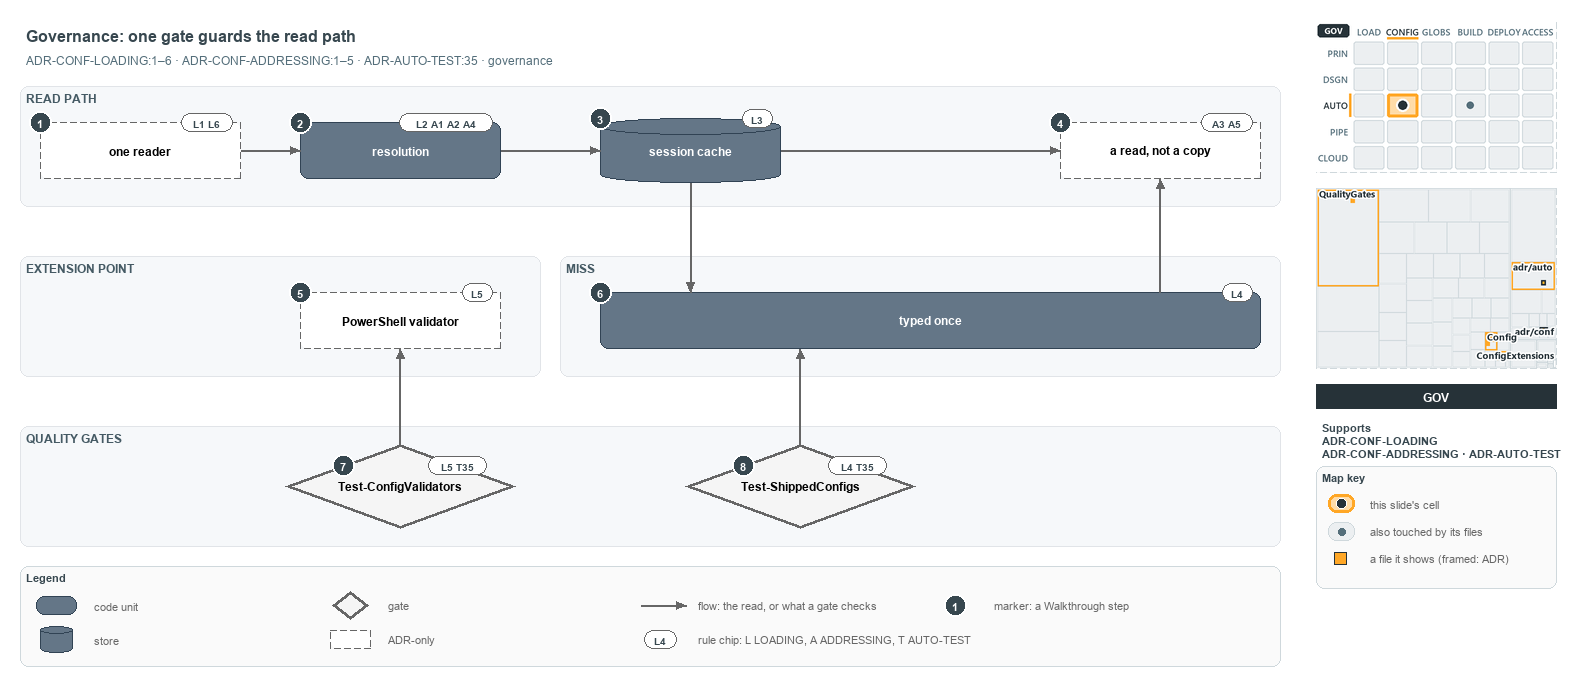

The diagram above was exported from draw.io. Its source (the exported page's mxGraphModel, read from the mxfile embedded in the PNG):
<mxGraphModel dx="1024" dy="768" grid="0" gridSize="10" guides="1" tooltips="1" connect="1" arrows="1" fold="1" page="1" pageScale="1" pageWidth="1572" pageHeight="700" background="#ffffff" math="0" shadow="0">
  <root>
    <mxCell id="0" />
    <mxCell id="1" parent="0" />
    <mxCell id="title" value="Governance: one gate guards the read path" style="text;html=1;align=left;verticalAlign=middle;fontSize=16;fontStyle=1;fontColor=#37474F;" vertex="1" parent="1">
      <mxGeometry x="20" y="14" width="1260" height="30" as="geometry" />
    </mxCell>
    <mxCell id="subtitle" value="ADR-CONF-LOADING:1–6 · ADR-CONF-ADDRESSING:1–5 · ADR-AUTO-TEST:35 · governance" style="text;html=1;align=left;verticalAlign=middle;fontSize=12;fontColor=#546E7A;" vertex="1" parent="1">
      <mxGeometry x="20" y="44" width="1240" height="20" as="geometry" />
    </mxCell>
    <mxCell id="band-read" value="READ PATH" style="rounded=1;html=1;arcSize=3;fillColor=#F6F8FA;strokeColor=#E1E4E8;verticalAlign=top;align=left;spacingLeft=8;fontStyle=1;fontSize=12;fontColor=#455A64;" vertex="1" parent="1">
      <mxGeometry x="20" y="80" width="1260" height="120" as="geometry" />
    </mxCell>
    <mxCell id="band-ext" value="EXTENSION POINT" style="rounded=1;html=1;arcSize=3;fillColor=#F6F8FA;strokeColor=#E1E4E8;verticalAlign=top;align=left;spacingLeft=8;fontStyle=1;fontSize=12;fontColor=#455A64;" vertex="1" parent="1">
      <mxGeometry x="20" y="250" width="520" height="120" as="geometry" />
    </mxCell>
    <mxCell id="band-miss" value="MISS" style="rounded=1;html=1;arcSize=3;fillColor=#F6F8FA;strokeColor=#E1E4E8;verticalAlign=top;align=left;spacingLeft=8;fontStyle=1;fontSize=12;fontColor=#455A64;" vertex="1" parent="1">
      <mxGeometry x="560" y="250" width="720" height="120" as="geometry" />
    </mxCell>
    <mxCell id="band-gates" value="QUALITY GATES" style="rounded=1;html=1;arcSize=3;fillColor=#F6F8FA;strokeColor=#E1E4E8;verticalAlign=top;align=left;spacingLeft=8;fontStyle=1;fontSize=12;fontColor=#455A64;" vertex="1" parent="1">
      <mxGeometry x="20" y="420" width="1260" height="120" as="geometry" />
    </mxCell>
    <mxCell id="reader" value="&lt;b&gt;one reader&lt;/b&gt;" style="rounded=1;whiteSpace=wrap;html=1;arcSize=20;fillColor=#FFFFFF;strokeColor=#666666;dashed=1;fontSize=12;" vertex="1" parent="1">
      <mxGeometry x="40" y="116" width="200" height="56" as="geometry" />
    </mxCell>
    <mxCell id="resolution" value="&lt;b&gt;resolution&lt;/b&gt;" style="rounded=1;whiteSpace=wrap;html=1;arcSize=20;fillColor=#647687;strokeColor=#314354;fontSize=12;fontColor=#FFFFFF;" vertex="1" parent="1">
      <mxGeometry x="300" y="116" width="200" height="56" as="geometry" />
    </mxCell>
    <mxCell id="cache" value="&lt;b&gt;session cache&lt;/b&gt;" style="shape=cylinder3;boundedLbl=1;backgroundOutline=1;size=8;whiteSpace=wrap;html=1;fillColor=#647687;strokeColor=#314354;fontSize=12;fontColor=#FFFFFF;" vertex="1" parent="1">
      <mxGeometry x="600" y="112" width="180" height="64" as="geometry" />
    </mxCell>
    <mxCell id="read" value="&lt;b&gt;a read, not a copy&lt;/b&gt;" style="rounded=1;whiteSpace=wrap;html=1;arcSize=20;fillColor=#FFFFFF;strokeColor=#666666;dashed=1;fontSize=12;" vertex="1" parent="1">
      <mxGeometry x="1060" y="116" width="200" height="56" as="geometry" />
    </mxCell>
    <mxCell id="psval" value="&lt;b&gt;PowerShell validator&lt;/b&gt;" style="rounded=1;whiteSpace=wrap;html=1;arcSize=20;fillColor=#FFFFFF;strokeColor=#666666;dashed=1;fontSize=12;" vertex="1" parent="1">
      <mxGeometry x="300" y="286" width="200" height="56" as="geometry" />
    </mxCell>
    <mxCell id="typed" value="&lt;b&gt;typed once&lt;/b&gt;" style="rounded=1;whiteSpace=wrap;html=1;arcSize=20;fillColor=#647687;strokeColor=#314354;fontSize=12;fontColor=#FFFFFF;" vertex="1" parent="1">
      <mxGeometry x="600" y="286" width="660" height="56" as="geometry" />
    </mxCell>
    <mxCell id="tcv" value="&lt;b&gt;Test-ConfigValidators&lt;/b&gt;" style="rhombus;whiteSpace=wrap;html=1;fillColor=#f5f5f5;strokeColor=#666666;strokeWidth=3;fontSize=12;" vertex="1" parent="1">
      <mxGeometry x="285" y="438" width="230" height="84" as="geometry" />
    </mxCell>
    <mxCell id="tsc" value="&lt;b&gt;Test-ShippedConfigs&lt;/b&gt;" style="rhombus;whiteSpace=wrap;html=1;fillColor=#f5f5f5;strokeColor=#666666;strokeWidth=3;fontSize=12;" vertex="1" parent="1">
      <mxGeometry x="685" y="438" width="230" height="84" as="geometry" />
    </mxCell>
    <mxCell id="p-reader-resolution-a" value="" style="text;html=1;strokeColor=none;fillColor=none;" vertex="1" parent="1">
      <mxGeometry x="240" y="144" width="1" height="1" as="geometry" />
    </mxCell>
    <mxCell id="p-reader-resolution-b" value="" style="text;html=1;strokeColor=none;fillColor=none;" vertex="1" parent="1">
      <mxGeometry x="300" y="144" width="1" height="1" as="geometry" />
    </mxCell>
    <mxCell id="edge-reader-resolution" value="" style="edgeStyle=orthogonalEdgeStyle;rounded=1;html=1;fontSize=10;endArrow=block;strokeColor=#666666;" edge="1" parent="1" source="p-reader-resolution-a" target="p-reader-resolution-b">
      <mxGeometry relative="1" as="geometry" />
    </mxCell>
    <mxCell id="p-resolution-cache-a" value="" style="text;html=1;strokeColor=none;fillColor=none;" vertex="1" parent="1">
      <mxGeometry x="500" y="144" width="1" height="1" as="geometry" />
    </mxCell>
    <mxCell id="p-resolution-cache-b" value="" style="text;html=1;strokeColor=none;fillColor=none;" vertex="1" parent="1">
      <mxGeometry x="600" y="144" width="1" height="1" as="geometry" />
    </mxCell>
    <mxCell id="edge-resolution-cache" value="" style="edgeStyle=orthogonalEdgeStyle;rounded=1;html=1;fontSize=10;endArrow=block;strokeColor=#666666;" edge="1" parent="1" source="p-resolution-cache-a" target="p-resolution-cache-b">
      <mxGeometry relative="1" as="geometry" />
    </mxCell>
    <mxCell id="p-cache-read-a" value="" style="text;html=1;strokeColor=none;fillColor=none;" vertex="1" parent="1">
      <mxGeometry x="780" y="144" width="1" height="1" as="geometry" />
    </mxCell>
    <mxCell id="p-cache-read-b" value="" style="text;html=1;strokeColor=none;fillColor=none;" vertex="1" parent="1">
      <mxGeometry x="1060" y="144" width="1" height="1" as="geometry" />
    </mxCell>
    <mxCell id="edge-cache-read" value="" style="edgeStyle=orthogonalEdgeStyle;rounded=1;html=1;fontSize=10;endArrow=block;strokeColor=#666666;" edge="1" parent="1" source="p-cache-read-a" target="p-cache-read-b">
      <mxGeometry relative="1" as="geometry" />
    </mxCell>
    <mxCell id="p-cache-typed-a" value="" style="text;html=1;strokeColor=none;fillColor=none;" vertex="1" parent="1">
      <mxGeometry x="690" y="176" width="1" height="1" as="geometry" />
    </mxCell>
    <mxCell id="p-cache-typed-b" value="" style="text;html=1;strokeColor=none;fillColor=none;" vertex="1" parent="1">
      <mxGeometry x="690" y="286" width="1" height="1" as="geometry" />
    </mxCell>
    <mxCell id="edge-cache-typed" value="" style="edgeStyle=orthogonalEdgeStyle;rounded=1;html=1;fontSize=10;endArrow=block;strokeColor=#666666;" edge="1" parent="1" source="p-cache-typed-a" target="p-cache-typed-b">
      <mxGeometry relative="1" as="geometry" />
    </mxCell>
    <mxCell id="p-typed-read-a" value="" style="text;html=1;strokeColor=none;fillColor=none;" vertex="1" parent="1">
      <mxGeometry x="1160" y="286" width="1" height="1" as="geometry" />
    </mxCell>
    <mxCell id="p-typed-read-b" value="" style="text;html=1;strokeColor=none;fillColor=none;" vertex="1" parent="1">
      <mxGeometry x="1160" y="172" width="1" height="1" as="geometry" />
    </mxCell>
    <mxCell id="edge-typed-read" value="" style="edgeStyle=orthogonalEdgeStyle;rounded=1;html=1;fontSize=10;endArrow=block;strokeColor=#666666;" edge="1" parent="1" source="p-typed-read-a" target="p-typed-read-b">
      <mxGeometry relative="1" as="geometry" />
    </mxCell>
    <mxCell id="p-tsc-typed-a" value="" style="text;html=1;strokeColor=none;fillColor=none;" vertex="1" parent="1">
      <mxGeometry x="800" y="438" width="1" height="1" as="geometry" />
    </mxCell>
    <mxCell id="p-tsc-typed-b" value="" style="text;html=1;strokeColor=none;fillColor=none;" vertex="1" parent="1">
      <mxGeometry x="800" y="342" width="1" height="1" as="geometry" />
    </mxCell>
    <mxCell id="edge-tsc-typed" value="" style="edgeStyle=orthogonalEdgeStyle;rounded=1;html=1;fontSize=10;endArrow=block;strokeColor=#666666;" edge="1" parent="1" source="p-tsc-typed-a" target="p-tsc-typed-b">
      <mxGeometry relative="1" as="geometry" />
    </mxCell>
    <mxCell id="p-tcv-psval-a" value="" style="text;html=1;strokeColor=none;fillColor=none;" vertex="1" parent="1">
      <mxGeometry x="400" y="438" width="1" height="1" as="geometry" />
    </mxCell>
    <mxCell id="p-tcv-psval-b" value="" style="text;html=1;strokeColor=none;fillColor=none;" vertex="1" parent="1">
      <mxGeometry x="400" y="342" width="1" height="1" as="geometry" />
    </mxCell>
    <mxCell id="edge-tcv-psval" value="" style="edgeStyle=orthogonalEdgeStyle;rounded=1;html=1;fontSize=10;endArrow=block;strokeColor=#666666;" edge="1" parent="1" source="p-tcv-psval-a" target="p-tcv-psval-b">
      <mxGeometry relative="1" as="geometry" />
    </mxCell>
    <mxCell id="legend" value="&lt;b&gt;Legend&lt;/b&gt;" style="rounded=1;whiteSpace=wrap;html=1;arcSize=6;fillColor=#FAFAFA;strokeColor=#CFD8DC;align=left;verticalAlign=top;spacing=8;fontSize=11;fontColor=#37474F;" vertex="1" parent="1">
      <mxGeometry x="20" y="560" width="1260" height="100" as="geometry" />
    </mxCell>
    <mxCell id="legend-0" value="" style="rounded=1;whiteSpace=wrap;html=1;arcSize=20;fillColor=#647687;strokeColor=#314354;fontColor=#FFFFFF;" vertex="1" parent="1">
      <mxGeometry x="36" y="590" width="40" height="18" as="geometry" />
    </mxCell>
    <mxCell id="legend-0-text" value="code unit" style="text;html=1;align=left;verticalAlign=middle;fontSize=11;fontColor=#666666;" vertex="1" parent="1">
      <mxGeometry x="88" y="589" width="230" height="20" as="geometry" />
    </mxCell>
    <mxCell id="legend-1" value="" style="shape=cylinder3;boundedLbl=1;backgroundOutline=1;size=4;whiteSpace=wrap;html=1;fillColor=#647687;strokeColor=#314354;fontColor=#FFFFFF;" vertex="1" parent="1">
      <mxGeometry x="40" y="620" width="32" height="26" as="geometry" />
    </mxCell>
    <mxCell id="legend-1-text" value="store" style="text;html=1;align=left;verticalAlign=middle;fontSize=11;fontColor=#666666;" vertex="1" parent="1">
      <mxGeometry x="88" y="623" width="230" height="20" as="geometry" />
    </mxCell>
    <mxCell id="legend-2" value="" style="rhombus;whiteSpace=wrap;html=1;fillColor=#f5f5f5;strokeColor=#666666;strokeWidth=3;" vertex="1" parent="1">
      <mxGeometry x="332" y="585" width="36" height="28" as="geometry" />
    </mxCell>
    <mxCell id="legend-2-text" value="gate" style="text;html=1;align=left;verticalAlign=middle;fontSize=11;fontColor=#666666;" vertex="1" parent="1">
      <mxGeometry x="382" y="589" width="230" height="20" as="geometry" />
    </mxCell>
    <mxCell id="legend-3" value="" style="rounded=1;whiteSpace=wrap;html=1;arcSize=20;fillColor=#FFFFFF;strokeColor=#666666;dashed=1;" vertex="1" parent="1">
      <mxGeometry x="330" y="624" width="40" height="18" as="geometry" />
    </mxCell>
    <mxCell id="legend-3-text" value="ADR-only" style="text;html=1;align=left;verticalAlign=middle;fontSize=11;fontColor=#666666;" vertex="1" parent="1">
      <mxGeometry x="382" y="623" width="230" height="20" as="geometry" />
    </mxCell>
    <mxCell id="legend-4-a" value="" style="text;html=1;strokeColor=none;fillColor=none;" vertex="1" parent="1">
      <mxGeometry x="640" y="599" width="1" height="1" as="geometry" />
    </mxCell>
    <mxCell id="legend-4-b" value="" style="text;html=1;strokeColor=none;fillColor=none;" vertex="1" parent="1">
      <mxGeometry x="686" y="599" width="1" height="1" as="geometry" />
    </mxCell>
    <mxCell id="legend-4" value="" style="edgeStyle=orthogonalEdgeStyle;rounded=1;html=1;endArrow=block;strokeColor=#666666;" edge="1" parent="1" source="legend-4-a" target="legend-4-b">
      <mxGeometry relative="1" as="geometry" />
    </mxCell>
    <mxCell id="legend-4-text" value="flow: the read, or what a gate checks" style="text;html=1;align=left;verticalAlign=middle;fontSize=11;fontColor=#666666;" vertex="1" parent="1">
      <mxGeometry x="692" y="589" width="280" height="20" as="geometry" />
    </mxCell>
    <mxCell id="legend-5" value="L4" style="rounded=1;arcSize=50;whiteSpace=wrap;html=1;fillColor=#FFFFFF;strokeColor=#666666;fontColor=#37474F;fontStyle=1;fontSize=10.5;" vertex="1" parent="1">
      <mxGeometry x="644" y="624" width="32" height="18" as="geometry" />
    </mxCell>
    <mxCell id="legend-5-text" value="rule chip: L LOADING, A ADDRESSING, T AUTO-TEST" style="text;html=1;align=left;verticalAlign=middle;fontSize=11;fontColor=#666666;" vertex="1" parent="1">
      <mxGeometry x="692" y="623" width="280" height="20" as="geometry" />
    </mxCell>
    <mxCell id="legend-6" value="1" style="ellipse;html=1;fillColor=#37474F;strokeColor=#FFFFFF;strokeWidth=2;fontColor=#FFFFFF;fontStyle=1;fontSize=11;" vertex="1" parent="1">
      <mxGeometry x="944" y="588" width="22" height="22" as="geometry" />
    </mxCell>
    <mxCell id="legend-6-text" value="marker: a Walkthrough step" style="text;html=1;align=left;verticalAlign=middle;fontSize=11;fontColor=#666666;" vertex="1" parent="1">
      <mxGeometry x="988" y="589" width="230" height="20" as="geometry" />
    </mxCell>
    <mxCell id="chip-reader" value="L1 L6" style="rounded=1;arcSize=50;whiteSpace=wrap;html=1;fillColor=#FFFFFF;strokeColor=#666666;fontColor=#37474F;fontStyle=1;fontSize=10.5;" vertex="1" parent="1">
      <mxGeometry x="181" y="107" width="51" height="18" as="geometry" />
    </mxCell>
    <mxCell id="mark-1" value="1" style="ellipse;html=1;fillColor=#37474F;strokeColor=#FFFFFF;strokeWidth=2;fontColor=#FFFFFF;fontStyle=1;fontSize=11;" vertex="1" parent="1">
      <mxGeometry x="29" y="105" width="22" height="22" as="geometry" />
    </mxCell>
    <mxCell id="chip-resolution" value="L2 A1 A2 A4" style="rounded=1;arcSize=50;whiteSpace=wrap;html=1;fillColor=#FFFFFF;strokeColor=#666666;fontColor=#37474F;fontStyle=1;fontSize=10.5;" vertex="1" parent="1">
      <mxGeometry x="399" y="107" width="93" height="18" as="geometry" />
    </mxCell>
    <mxCell id="mark-2" value="2" style="ellipse;html=1;fillColor=#37474F;strokeColor=#FFFFFF;strokeWidth=2;fontColor=#FFFFFF;fontStyle=1;fontSize=11;" vertex="1" parent="1">
      <mxGeometry x="289" y="105" width="22" height="22" as="geometry" />
    </mxCell>
    <mxCell id="chip-cache" value="L3" style="rounded=1;arcSize=50;whiteSpace=wrap;html=1;fillColor=#FFFFFF;strokeColor=#666666;fontColor=#37474F;fontStyle=1;fontSize=10.5;" vertex="1" parent="1">
      <mxGeometry x="742" y="103" width="30" height="18" as="geometry" />
    </mxCell>
    <mxCell id="mark-3" value="3" style="ellipse;html=1;fillColor=#37474F;strokeColor=#FFFFFF;strokeWidth=2;fontColor=#FFFFFF;fontStyle=1;fontSize=11;" vertex="1" parent="1">
      <mxGeometry x="589" y="101" width="22" height="22" as="geometry" />
    </mxCell>
    <mxCell id="chip-read" value="A3 A5" style="rounded=1;arcSize=50;whiteSpace=wrap;html=1;fillColor=#FFFFFF;strokeColor=#666666;fontColor=#37474F;fontStyle=1;fontSize=10.5;" vertex="1" parent="1">
      <mxGeometry x="1201" y="107" width="51" height="18" as="geometry" />
    </mxCell>
    <mxCell id="mark-4" value="4" style="ellipse;html=1;fillColor=#37474F;strokeColor=#FFFFFF;strokeWidth=2;fontColor=#FFFFFF;fontStyle=1;fontSize=11;" vertex="1" parent="1">
      <mxGeometry x="1049" y="105" width="22" height="22" as="geometry" />
    </mxCell>
    <mxCell id="chip-psval" value="L5" style="rounded=1;arcSize=50;whiteSpace=wrap;html=1;fillColor=#FFFFFF;strokeColor=#666666;fontColor=#37474F;fontStyle=1;fontSize=10.5;" vertex="1" parent="1">
      <mxGeometry x="462" y="277" width="30" height="18" as="geometry" />
    </mxCell>
    <mxCell id="mark-5" value="5" style="ellipse;html=1;fillColor=#37474F;strokeColor=#FFFFFF;strokeWidth=2;fontColor=#FFFFFF;fontStyle=1;fontSize=11;" vertex="1" parent="1">
      <mxGeometry x="289" y="275" width="22" height="22" as="geometry" />
    </mxCell>
    <mxCell id="chip-typed" value="L4" style="rounded=1;arcSize=50;whiteSpace=wrap;html=1;fillColor=#FFFFFF;strokeColor=#666666;fontColor=#37474F;fontStyle=1;fontSize=10.5;" vertex="1" parent="1">
      <mxGeometry x="1222" y="277" width="30" height="18" as="geometry" />
    </mxCell>
    <mxCell id="mark-6" value="6" style="ellipse;html=1;fillColor=#37474F;strokeColor=#FFFFFF;strokeWidth=2;fontColor=#FFFFFF;fontStyle=1;fontSize=11;" vertex="1" parent="1">
      <mxGeometry x="589" y="275" width="22" height="22" as="geometry" />
    </mxCell>
    <mxCell id="chip-tcv" value="L5 T35" style="rounded=1;arcSize=50;whiteSpace=wrap;html=1;fillColor=#FFFFFF;strokeColor=#666666;fontColor=#37474F;fontStyle=1;fontSize=10.5;" vertex="1" parent="1">
      <mxGeometry x="428" y="450" width="58" height="18" as="geometry" />
    </mxCell>
    <mxCell id="mark-7" value="7" style="ellipse;html=1;fillColor=#37474F;strokeColor=#FFFFFF;strokeWidth=2;fontColor=#FFFFFF;fontStyle=1;fontSize=11;" vertex="1" parent="1">
      <mxGeometry x="332" y="448" width="22" height="22" as="geometry" />
    </mxCell>
    <mxCell id="chip-tsc" value="L4 T35" style="rounded=1;arcSize=50;whiteSpace=wrap;html=1;fillColor=#FFFFFF;strokeColor=#666666;fontColor=#37474F;fontStyle=1;fontSize=10.5;" vertex="1" parent="1">
      <mxGeometry x="828" y="450" width="58" height="18" as="geometry" />
    </mxCell>
    <mxCell id="mark-8" value="8" style="ellipse;html=1;fillColor=#37474F;strokeColor=#FFFFFF;strokeWidth=2;fontColor=#FFFFFF;fontStyle=1;fontSize=11;" vertex="1" parent="1">
      <mxGeometry x="732" y="448" width="22" height="22" as="geometry" />
    </mxCell>
    <mxCell id="minimap-stack" value="" style="shape=image;html=1;imageAspect=0;aspect=fixed;verticalLabelPosition=bottom;strokeColor=#CFD8DC;dashed=1;fillColor=#FAFAFA;image=data:image/png,(base64 omitted: 16256 chars);" vertex="1" parent="1">
      <mxGeometry x="1316" y="16" width="240" height="150" as="geometry" />
    </mxCell>
    <mxCell id="minimap-tree" value="" style="shape=image;html=1;imageAspect=0;aspect=fixed;verticalLabelPosition=bottom;strokeColor=#CFD8DC;dashed=1;fillColor=#FAFAFA;image=data:image/png,(base64 omitted: 19572 chars);" vertex="1" parent="1">
      <mxGeometry x="1316" y="182" width="240" height="180" as="geometry" />
    </mxCell>
    <mxCell id="lens-badge" value="GOV" style="rounded=0;whiteSpace=wrap;html=1;align=center;verticalAlign=middle;fontSize=12;fontStyle=1;fontColor=#FFFFFF;fillColor=#263238;strokeColor=none;" vertex="1" parent="1">
      <mxGeometry x="1316" y="378" width="240" height="24" as="geometry" />
    </mxCell>
    <mxCell id="supports" value="&lt;b&gt;Supports&lt;/b&gt;&lt;br&gt;ADR-CONF-LOADING&lt;br&gt;ADR-CONF-ADDRESSING · ADR-AUTO-TEST" style="text;html=1;whiteSpace=wrap;align=left;verticalAlign=top;fontSize=11;fontColor=#37474F;" vertex="1" parent="1">
      <mxGeometry x="1316" y="410" width="240" height="46" as="geometry" />
    </mxCell>
    <mxCell id="mapkey" value="&lt;b&gt;Map key&lt;/b&gt;" style="rounded=1;whiteSpace=wrap;html=1;arcSize=6;fillColor=#FAFAFA;strokeColor=#CFD8DC;align=left;verticalAlign=top;spacing=8;fontSize=11;fontColor=#37474F;" vertex="1" parent="1">
      <mxGeometry x="1316" y="460" width="240" height="122" as="geometry" />
    </mxCell>
    <mxCell id="mapkey-here" value="" style="rounded=1;arcSize=20;html=1;fillColor=#FFDCA8;strokeColor=#FFA726;strokeWidth=3;" vertex="1" parent="1">
      <mxGeometry x="1328" y="488" width="26" height="18" as="geometry" />
    </mxCell>
    <mxCell id="mapkey-here-dot" value="" style="ellipse;html=1;fillColor=#263238;strokeColor=#FFFFFF;strokeWidth=1.5;" vertex="1" parent="1">
      <mxGeometry x="1336" y="492" width="10" height="10" as="geometry" />
    </mxCell>
    <mxCell id="mapkey-here-text" value="this slide's cell" style="text;html=1;align=left;verticalAlign=middle;fontSize=11;fontColor=#666666;" vertex="1" parent="1">
      <mxGeometry x="1364" y="487" width="180" height="20" as="geometry" />
    </mxCell>
    <mxCell id="mapkey-touched" value="" style="rounded=1;arcSize=20;html=1;fillColor=#ECEFF1;strokeColor=#CFD8DC;" vertex="1" parent="1">
      <mxGeometry x="1328" y="516" width="26" height="18" as="geometry" />
    </mxCell>
    <mxCell id="mapkey-touched-dot" value="" style="ellipse;html=1;fillColor=#546E7A;strokeColor=none;" vertex="1" parent="1">
      <mxGeometry x="1338" y="522" width="7" height="7" as="geometry" />
    </mxCell>
    <mxCell id="mapkey-touched-text" value="also touched by its files" style="text;html=1;align=left;verticalAlign=middle;fontSize=11;fontColor=#666666;" vertex="1" parent="1">
      <mxGeometry x="1364" y="515" width="180" height="20" as="geometry" />
    </mxCell>
    <mxCell id="mapkey-file" value="" style="rounded=0;html=1;fillColor=#FFA726;strokeColor=#263238;strokeWidth=1.5;" vertex="1" parent="1">
      <mxGeometry x="1334" y="546" width="12" height="12" as="geometry" />
    </mxCell>
    <mxCell id="mapkey-file-text" value="a file it shows (framed: ADR)" style="text;html=1;align=left;verticalAlign=middle;fontSize=11;fontColor=#666666;" vertex="1" parent="1">
      <mxGeometry x="1364" y="542" width="180" height="20" as="geometry" />
    </mxCell>
  </root>
</mxGraphModel>